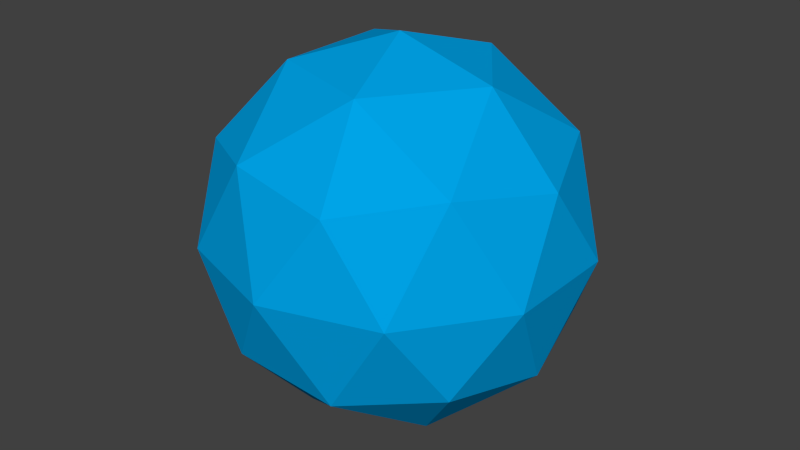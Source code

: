 # Source: shield.blend  (saved by Blender 2.66.0; exported with 4.5.12 LTS)
import bpy
from mathutils import Matrix  # noqa: F401  (used for matrix-valued properties, if any)

bpy.ops.wm.read_factory_settings(use_empty=True)
scene = bpy.context.scene
scene.name = 'Scene'

# ---- collections
col_collection_1 = bpy.data.collections.new('Collection 1'); scene.collection.children.link(col_collection_1)

# ---- materials (node trees are filled in below, after node groups)
mat_material_001 = bpy.data.materials.new('Material.001')
mat_material_001.alpha_threshold = 0.0
mat_material_001.use_transparent_shadow = False
mat_material_001.diffuse_color = (0.0, 0.3692, 0.8, 1.0)
mat_material_001.roughness = 0.5
mat_material_001.line_color = (0.0, 0.0, 0.0, 0.1)

# ---- material node trees

# ---- world
world_world = bpy.data.worlds.new('World'); scene.world = world_world
world_world.color = (0.05088, 0.05088, 0.05088)
world_world.use_sun_shadow = False
world_world.sun_shadow_jitter_overblur = 0.0
world_world.cycles.sampling_method = 'MANUAL'
world_world.cycles.sample_map_resolution = 256

# ---- meshes
me_icosphere = bpy.data.meshes.new('Icosphere')
me_icosphere.from_pydata([(0.0, -4.47e-08, -10.0), (7.236, -5.257, -4.472), (-2.764, -8.506, -4.472), (-8.944, -4.47e-08, -4.472), (-2.764, 8.506, -4.472), (7.236, 5.257, -4.472), (2.764, -8.506, 4.472), (-7.236, -5.257, 4.472), (-7.236, 5.257, 4.472), (2.764, 8.506, 4.472), (8.944, -4.47e-08, 4.472), (0.0, -4.47e-08, 10.0), (4.253, -3.09, -8.507), (2.629, -8.09, -5.257), (-1.625, -5.0, -8.507), (4.253, 3.09, -8.507), (8.506, -4.47e-08, -5.257), (-6.882, -5.0, -5.257), (-5.257, -4.47e-08, -8.507), (-6.882, 5.0, -5.257), (-1.625, 5.0, -8.507), (2.629, 8.09, -5.257), (9.511, 3.09, -1.277e-08), (9.511, -3.09, -1.277e-08), (5.878, -8.09, -1.277e-08), (0.0, -10.0, -1.277e-08), (-5.878, -8.09, -1.277e-08), (-9.511, -3.09, -1.277e-08), (-9.511, 3.09, -1.277e-08), (-5.878, 8.09, -1.277e-08), (0.0, 10.0, -1.277e-08), (5.878, 8.09, -1.277e-08), (6.882, -5.0, 5.257), (-2.629, -8.09, 5.257), (-8.506, -4.47e-08, 5.257), (-2.629, 8.09, 5.257), (6.882, 5.0, 5.257), (5.257, -4.47e-08, 8.507), (1.625, -5.0, 8.507), (-4.253, -3.09, 8.507), (-4.253, 3.09, 8.507), (1.625, 5.0, 8.507), (4.253, -3.09, -8.507), (4.253, -3.09, -8.507), (4.253, -3.09, -8.507), (4.253, -3.09, -8.507), (4.253, -3.09, -8.507), (7.236, -5.257, -4.472), (7.236, -5.257, -4.472), (7.236, -5.257, -4.472), (7.236, -5.257, -4.472), (2.629, -8.09, -5.257), (2.629, -8.09, -5.257), (2.629, -8.09, -5.257), (2.629, -8.09, -5.257), (2.629, -8.09, -5.257), (-2.764, -8.506, -4.472), (-2.764, -8.506, -4.472), (-2.764, -8.506, -4.472), (-2.764, -8.506, -4.472), (-1.625, -5.0, -8.507), (-1.625, -5.0, -8.507), (-1.625, -5.0, -8.507), (-1.625, -5.0, -8.507), (-1.625, -5.0, -8.507), (0.0, -4.47e-08, -10.0), (0.0, -4.47e-08, -10.0), (0.0, -4.47e-08, -10.0), (0.0, -4.47e-08, -10.0), (4.253, 3.09, -8.507), (4.253, 3.09, -8.507), (4.253, 3.09, -8.507), (4.253, 3.09, -8.507), (4.253, 3.09, -8.507), (7.236, 5.257, -4.472), (7.236, 5.257, -4.472), (7.236, 5.257, -4.472), (7.236, 5.257, -4.472), (8.506, -4.47e-08, -5.257), (8.506, -4.47e-08, -5.257), (8.506, -4.47e-08, -5.257), (8.506, -4.47e-08, -5.257), (8.506, -4.47e-08, -5.257), (-6.882, -5.0, -5.257), (-6.882, -5.0, -5.257), (-6.882, -5.0, -5.257), (-6.882, -5.0, -5.257), (-6.882, -5.0, -5.257), (-8.944, -4.47e-08, -4.472), (-8.944, -4.47e-08, -4.472), (-8.944, -4.47e-08, -4.472), (-8.944, -4.47e-08, -4.472), (-5.257, -4.47e-08, -8.507), (-5.257, -4.47e-08, -8.507), (-5.257, -4.47e-08, -8.507), (-5.257, -4.47e-08, -8.507), (-5.257, -4.47e-08, -8.507), (-6.882, 5.0, -5.257), (-6.882, 5.0, -5.257), (-6.882, 5.0, -5.257), (-6.882, 5.0, -5.257), (-6.882, 5.0, -5.257), (-2.764, 8.506, -4.472), (-2.764, 8.506, -4.472), (-2.764, 8.506, -4.472), (-2.764, 8.506, -4.472), (-1.625, 5.0, -8.507), (-1.625, 5.0, -8.507), (-1.625, 5.0, -8.507), (-1.625, 5.0, -8.507), (-1.625, 5.0, -8.507), (2.629, 8.09, -5.257), (2.629, 8.09, -5.257), (2.629, 8.09, -5.257), (2.629, 8.09, -5.257), (2.629, 8.09, -5.257), (9.511, 3.09, -1.277e-08), (9.511, 3.09, -1.277e-08), (9.511, 3.09, -1.277e-08), (9.511, 3.09, -1.277e-08), (9.511, 3.09, -1.277e-08), (8.944, -4.47e-08, 4.472), (8.944, -4.47e-08, 4.472), (8.944, -4.47e-08, 4.472), (8.944, -4.47e-08, 4.472), (9.511, -3.09, -1.277e-08), (9.511, -3.09, -1.277e-08), (9.511, -3.09, -1.277e-08), (9.511, -3.09, -1.277e-08), (9.511, -3.09, -1.277e-08), (5.878, -8.09, -1.277e-08), (5.878, -8.09, -1.277e-08), (5.878, -8.09, -1.277e-08), (5.878, -8.09, -1.277e-08), (5.878, -8.09, -1.277e-08), (2.764, -8.506, 4.472), (2.764, -8.506, 4.472), (2.764, -8.506, 4.472), (2.764, -8.506, 4.472), (0.0, -10.0, -1.277e-08), (0.0, -10.0, -1.277e-08), (0.0, -10.0, -1.277e-08), (0.0, -10.0, -1.277e-08), (0.0, -10.0, -1.277e-08), (-5.878, -8.09, -1.277e-08), (-5.878, -8.09, -1.277e-08), (-5.878, -8.09, -1.277e-08), (-5.878, -8.09, -1.277e-08), (-5.878, -8.09, -1.277e-08), (-7.236, -5.257, 4.472), (-7.236, -5.257, 4.472), (-7.236, -5.257, 4.472), (-7.236, -5.257, 4.472), (-9.511, -3.09, -1.277e-08), (-9.511, -3.09, -1.277e-08), (-9.511, -3.09, -1.277e-08), (-9.511, -3.09, -1.277e-08), (-9.511, -3.09, -1.277e-08), (-9.511, 3.09, -1.277e-08), (-9.511, 3.09, -1.277e-08), (-9.511, 3.09, -1.277e-08), (-9.511, 3.09, -1.277e-08), (-9.511, 3.09, -1.277e-08), (-7.236, 5.257, 4.472), (-7.236, 5.257, 4.472), (-7.236, 5.257, 4.472), (-7.236, 5.257, 4.472), (-5.878, 8.09, -1.277e-08), (-5.878, 8.09, -1.277e-08), (-5.878, 8.09, -1.277e-08), (-5.878, 8.09, -1.277e-08), (-5.878, 8.09, -1.277e-08), (0.0, 10.0, -1.277e-08), (0.0, 10.0, -1.277e-08), (0.0, 10.0, -1.277e-08), (0.0, 10.0, -1.277e-08), (0.0, 10.0, -1.277e-08), (2.764, 8.506, 4.472), (2.764, 8.506, 4.472), (2.764, 8.506, 4.472), (2.764, 8.506, 4.472), (5.878, 8.09, -1.277e-08), (5.878, 8.09, -1.277e-08), (5.878, 8.09, -1.277e-08), (5.878, 8.09, -1.277e-08), (5.878, 8.09, -1.277e-08), (6.882, -5.0, 5.257), (6.882, -5.0, 5.257), (6.882, -5.0, 5.257), (6.882, -5.0, 5.257), (6.882, -5.0, 5.257), (-2.629, -8.09, 5.257), (-2.629, -8.09, 5.257), (-2.629, -8.09, 5.257), (-2.629, -8.09, 5.257), (-2.629, -8.09, 5.257), (-8.506, -4.47e-08, 5.257), (-8.506, -4.47e-08, 5.257), (-8.506, -4.47e-08, 5.257), (-8.506, -4.47e-08, 5.257), (-8.506, -4.47e-08, 5.257), (-2.629, 8.09, 5.257), (-2.629, 8.09, 5.257), (-2.629, 8.09, 5.257), (-2.629, 8.09, 5.257), (-2.629, 8.09, 5.257), (6.882, 5.0, 5.257), (6.882, 5.0, 5.257), (6.882, 5.0, 5.257), (6.882, 5.0, 5.257), (6.882, 5.0, 5.257), (5.257, -4.47e-08, 8.507), (5.257, -4.47e-08, 8.507), (5.257, -4.47e-08, 8.507), (5.257, -4.47e-08, 8.507), (5.257, -4.47e-08, 8.507), (0.0, -4.47e-08, 10.0), (0.0, -4.47e-08, 10.0), (0.0, -4.47e-08, 10.0), (0.0, -4.47e-08, 10.0), (1.625, -5.0, 8.507), (1.625, -5.0, 8.507), (1.625, -5.0, 8.507), (1.625, -5.0, 8.507), (1.625, -5.0, 8.507), (-4.253, -3.09, 8.507), (-4.253, -3.09, 8.507), (-4.253, -3.09, 8.507), (-4.253, -3.09, 8.507), (-4.253, -3.09, 8.507), (-4.253, 3.09, 8.507), (-4.253, 3.09, 8.507), (-4.253, 3.09, 8.507), (-4.253, 3.09, 8.507), (-4.253, 3.09, 8.507), (1.625, 5.0, 8.507), (1.625, 5.0, 8.507), (1.625, 5.0, 8.507), (1.625, 5.0, 8.507), (1.625, 5.0, 8.507)], [], [(0, 14, 42), (1, 16, 12), (65, 18, 61), (66, 20, 93), (67, 69, 107), (47, 23, 79), (2, 25, 13), (3, 27, 17), (4, 29, 19), (74, 31, 21), (49, 130, 126), (58, 144, 140), (90, 158, 154), (104, 172, 168), (75, 116, 182), (135, 38, 32), (149, 39, 33), (163, 40, 34), (177, 41, 35), (121, 211, 36), (60, 56, 52), (64, 53, 43), (45, 51, 48), (78, 5, 15), (82, 70, 44), (46, 72, 68), (92, 88, 84), (96, 85, 62), (63, 83, 57), (106, 102, 98), (110, 99, 94), (95, 97, 89), (71, 76, 112), (73, 113, 108), (109, 111, 103), (125, 10, 22), (129, 117, 80), (81, 119, 77), (139, 6, 24), (143, 131, 54), (55, 133, 50), (153, 7, 26), (157, 145, 86), (87, 147, 59), (167, 8, 28), (171, 159, 100), (101, 161, 91), (181, 9, 30), (185, 173, 114), (115, 175, 105), (132, 137, 187), (134, 188, 127), (128, 186, 122), (146, 151, 192), (148, 193, 141), (142, 191, 136), (160, 165, 197), (162, 198, 155), (156, 196, 150), (174, 179, 202), (176, 203, 169), (170, 201, 164), (118, 123, 207), (120, 208, 183), (184, 206, 178), (220, 11, 37), (224, 212, 189), (190, 214, 124), (225, 216, 221), (229, 222, 194), (195, 223, 138), (230, 217, 226), (234, 227, 199), (200, 228, 152), (235, 218, 231), (239, 232, 204), (205, 233, 166), (213, 219, 236), (215, 237, 209), (210, 238, 180)])
_k = {(1, 12): 1.0, (2, 13): 1.0, (0, 14): 1.0, (5, 15): 1.0, (1, 16): 1.0, (3, 17): 1.0, (18, 65): 1.0, (4, 19): 1.0, (20, 66): 1.0, (21, 74): 1.0, (10, 22): 1.0, (23, 47): 1.0, (6, 24): 1.0, (2, 25): 1.0, (7, 26): 1.0, (3, 27): 1.0, (8, 28): 1.0, (4, 29): 1.0, (9, 30): 1.0, (31, 74): 1.0, (32, 135): 1.0, (33, 149): 1.0, (34, 163): 1.0, (35, 177): 1.0, (36, 121): 1.0, (11, 37): 1.0, (38, 135): 1.0, (39, 149): 1.0, (40, 163): 1.0, (41, 177): 1.0, (0, 42): 1.0, (48, 51): 1.0, (56, 60): 1.0, (67, 69): 1.0, (5, 78): 1.0, (57, 83): 1.0, (88, 92): 1.0, (89, 97): 1.0, (102, 106): 1.0, (103, 111): 1.0, (75, 116): 1.0, (10, 125): 1.0, (49, 130): 1.0, (6, 139): 1.0, (58, 144): 1.0, (7, 153): 1.0, (90, 158): 1.0, (8, 167): 1.0, (104, 172): 1.0, (9, 181): 1.0, (122, 186): 1.0, (136, 191): 1.0, (150, 196): 1.0, (164, 201): 1.0, (178, 206): 1.0, (121, 211): 1.0, (11, 220): 1.0, (216, 225): 1.0, (217, 230): 1.0, (218, 235): 1.0, (52, 60): 1.0, (14, 42): 1.0, (43, 53): 1.0, (15, 78): 1.0, (12, 16): 1.0, (44, 70): 1.0, (84, 92): 1.0, (18, 61): 1.0, (62, 85): 1.0, (98, 106): 1.0, (20, 93): 1.0, (94, 99): 1.0, (71, 112): 1.0, (69, 107): 1.0, (108, 113): 1.0, (22, 125): 1.0, (23, 79): 1.0, (80, 117): 1.0, (24, 139): 1.0, (13, 25): 1.0, (54, 131): 1.0, (26, 153): 1.0, (17, 27): 1.0, (86, 145): 1.0, (28, 167): 1.0, (19, 29): 1.0, (100, 159): 1.0, (30, 181): 1.0, (21, 31): 1.0, (114, 173): 1.0, (132, 187): 1.0, (126, 130): 1.0, (127, 188): 1.0, (146, 192): 1.0, (140, 144): 1.0, (141, 193): 1.0, (160, 197): 1.0, (154, 158): 1.0, (155, 198): 1.0, (174, 202): 1.0, (168, 172): 1.0, (169, 203): 1.0, (118, 207): 1.0, (116, 182): 1.0, (183, 208): 1.0, (37, 220): 1.0, (32, 38): 1.0, (189, 212): 1.0, (221, 225): 1.0, (33, 39): 1.0, (194, 222): 1.0, (226, 230): 1.0, (34, 40): 1.0, (199, 227): 1.0, (231, 235): 1.0, (35, 41): 1.0, (204, 232): 1.0, (213, 236): 1.0, (36, 211): 1.0, (209, 237): 1.0, (45, 48): 1.0, (52, 56): 1.0, (61, 65): 1.0, (71, 76): 1.0, (47, 79): 1.0, (84, 88): 1.0, (66, 93): 1.0, (98, 102): 1.0, (67, 107): 1.0, (76, 112): 1.0, (118, 123): 1.0, (49, 126): 1.0, (132, 137): 1.0, (58, 140): 1.0, (146, 151): 1.0, (90, 154): 1.0, (160, 165): 1.0, (104, 168): 1.0, (174, 179): 1.0, (75, 182): 1.0, (137, 187): 1.0, (151, 192): 1.0, (165, 197): 1.0, (179, 202): 1.0, (123, 207): 1.0, (213, 219): 1.0, (138, 223): 1.0, (152, 228): 1.0, (166, 233): 1.0, (180, 238): 1.0, (46, 68): 1.0, (50, 55): 1.0, (57, 63): 1.0, (68, 72): 1.0, (77, 81): 1.0, (59, 87): 1.0, (89, 95): 1.0, (91, 101): 1.0, (103, 109): 1.0, (105, 115): 1.0, (77, 119): 1.0, (122, 128): 1.0, (50, 133): 1.0, (136, 142): 1.0, (59, 147): 1.0, (150, 156): 1.0, (91, 161): 1.0, (164, 170): 1.0, (105, 175): 1.0, (178, 184): 1.0, (124, 190): 1.0, (138, 195): 1.0, (152, 200): 1.0, (166, 205): 1.0, (180, 210): 1.0, (124, 214): 1.0, (216, 221): 1.0, (217, 226): 1.0, (218, 231): 1.0, (219, 236): 1.0, (53, 64): 1.0, (43, 64): 1.0, (45, 51): 1.0, (70, 82): 1.0, (44, 82): 1.0, (46, 72): 1.0, (85, 96): 1.0, (62, 96): 1.0, (63, 83): 1.0, (99, 110): 1.0, (94, 110): 1.0, (95, 97): 1.0, (73, 113): 1.0, (73, 108): 1.0, (109, 111): 1.0, (117, 129): 1.0, (80, 129): 1.0, (81, 119): 1.0, (131, 143): 1.0, (54, 143): 1.0, (55, 133): 1.0, (145, 157): 1.0, (86, 157): 1.0, (87, 147): 1.0, (159, 171): 1.0, (100, 171): 1.0, (101, 161): 1.0, (173, 185): 1.0, (114, 185): 1.0, (115, 175): 1.0, (134, 188): 1.0, (127, 134): 1.0, (128, 186): 1.0, (148, 193): 1.0, (141, 148): 1.0, (142, 191): 1.0, (162, 198): 1.0, (155, 162): 1.0, (156, 196): 1.0, (176, 203): 1.0, (169, 176): 1.0, (170, 201): 1.0, (120, 208): 1.0, (120, 183): 1.0, (184, 206): 1.0, (212, 224): 1.0, (189, 224): 1.0, (190, 214): 1.0, (222, 229): 1.0, (194, 229): 1.0, (195, 223): 1.0, (227, 234): 1.0, (199, 234): 1.0, (200, 228): 1.0, (232, 239): 1.0, (204, 239): 1.0, (205, 233): 1.0, (215, 237): 1.0, (209, 215): 1.0, (210, 238): 1.0}
me_icosphere.attributes.new('crease_edge', 'FLOAT', 'EDGE').data.foreach_set('value', [_k.get((min(e.vertices), max(e.vertices)), 0.0) for e in me_icosphere.edges])
me_icosphere.materials.append(mat_material_001)
me_icosphere.use_remesh_preserve_volume = False
me_icosphere.use_remesh_preserve_attributes = False
me_icosphere.use_mirror_vertex_groups = False
me_icosphere.update()

# ---- objects
ob_icosphere = bpy.data.objects.new('Icosphere', me_icosphere)

# ---- transforms, parenting, visibility, modifiers, constraints
ob_icosphere.location = (0.0, 0.0, 0.0)
ob_icosphere.lineart.crease_threshold = 0.0

# ---- collection membership
col_collection_1.objects.link(ob_icosphere)

# ---- scene / render settings (as saved in the file)
scene.frame_start = 1; scene.frame_end = 250; scene.frame_set(1)
scene.render.engine = 'BLENDER_EEVEE_NEXT'
scene.render.image_settings.color_mode = 'RGB'
scene.render.image_settings.compression = 90
scene.render.resolution_percentage = 50
scene.render.dither_intensity = 0.0
scene.render.bake_margin = 2
scene.cycles.use_denoising = False
scene.cycles.samples = 10
scene.cycles.sampling_pattern = 'TABULATED_SOBOL'
scene.cycles.light_sampling_threshold = 0.0
scene.cycles.use_adaptive_sampling = False
scene.cycles.use_light_tree = False
scene.cycles.blur_glossy = 0.0
scene.cycles.volume_bounces = 1
scene.cycles.pixel_filter_type = 'GAUSSIAN'
scene.cycles.sample_clamp_indirect = 0.0
scene.view_settings.view_transform = 'Standard'
bpy.context.view_layer.update()

# ---- added for rendering (the .blend has no active camera and no usable light): camera, sun
cam_auto = bpy.data.cameras.new('AutoCamera')
cam_auto.lens = 50.0
cam_auto.sensor_width = 36.0
cam_auto.clip_end = 1000.0
ob_auto_camera = bpy.data.objects.new('AutoCamera', cam_auto)
scene.collection.objects.link(ob_auto_camera)
ob_auto_camera.location = (31.5365, -37.8438, 25.2292)
ob_auto_camera.rotation_euler = (1.09748, -7.21219e-08, 0.694738)
scene.camera = ob_auto_camera
light_auto_sun = bpy.data.lights.new('AutoSun', 'SUN')
light_auto_sun.energy = 3.0
light_auto_sun.angle = 0.0523599
ob_auto_sun = bpy.data.objects.new('AutoSun', light_auto_sun)
scene.collection.objects.link(ob_auto_sun)
ob_auto_sun.rotation_euler = (0.872665, 0.174533, 0.523599)
bpy.context.view_layer.update()
